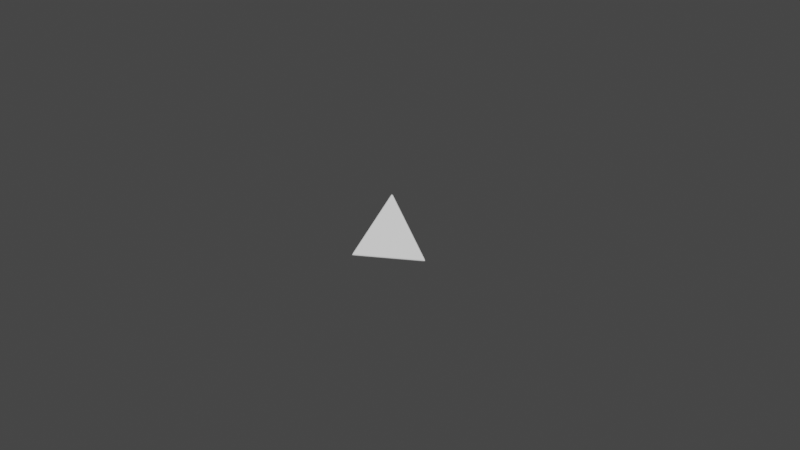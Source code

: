 # Source: d4.blend  (saved by Blender 3.2.14; exported with 4.5.12 LTS)
import bpy
from mathutils import Matrix  # noqa: F401  (used for matrix-valued properties, if any)

bpy.ops.wm.read_factory_settings(use_empty=True)
scene = bpy.context.scene
scene.name = 'Scene'

# ---- collections
col_collection = bpy.data.collections.new('Collection'); scene.collection.children.link(col_collection)

# ---- world
world_world = bpy.data.worlds.new('World'); scene.world = world_world
world_world.use_nodes = True; world_world.node_tree.nodes.clear()
_N = world_world.node_tree.nodes; _L = world_world.node_tree.links
n0 = _N.new('ShaderNodeOutputWorld'); n0.name = 'World Output'; n0.location = (300, 300)
n1 = _N.new('ShaderNodeBackground'); n1.name = 'Background'; n1.location = (10, 300)
n1.inputs[0].default_value = (0.05088, 0.05088, 0.05088, 1.0)
_L.new(n1.outputs[0], n0.inputs[0])
n0.is_active_output = True
world_world.color = (0.05088, 0.05088, 0.05088)
world_world.use_sun_shadow = False
world_world.sun_shadow_jitter_overblur = 0.0

# ---- meshes
me_solid = bpy.data.meshes.new('Solid')
me_solid.from_pydata([(-0.0004661, -1.061e-08, 0.01266), (0.000233, -0.0004037, 0.01266), (0.000233, 0.0004036, 0.01266), (-0.0003207, -0.0002689, 0.01278), (-0.0003207, 0.0002689, 0.01278), (-0.0001028, -1.04e-08, 0.0132), (0.0003932, -0.0001433, 0.01278), (-7.25e-05, -0.0004122, 0.01278), (5.142e-05, -8.908e-05, 0.0132), (-7.25e-05, 0.0004122, 0.01278), (0.0003932, 0.0001433, 0.01278), (5.142e-05, 8.906e-05, 0.0132), (0.01202, -0.0004037, -0.004002), (0.01178, -1.061e-08, -0.004661), (0.01202, 0.0004036, -0.004002), (0.01202, -0.0004122, -0.004328), (0.01218, -0.0001433, -0.003889), (0.01246, -8.908e-05, -0.004351), (0.01194, 0.0002689, -0.004562), (0.01194, -0.0002689, -0.004562), (0.01241, -1.061e-08, -0.004497), (0.01218, 0.0001433, -0.003889), (0.01202, 0.0004122, -0.004328), (0.01246, 8.906e-05, -0.004351), (-0.006358, 0.01021, -0.004002), (-0.005659, 0.01061, -0.004002), (-0.005892, 0.01021, -0.004661), (-0.006213, 0.01047, -0.003889), (-0.006368, 0.01021, -0.004328), (-0.006308, 0.01075, -0.004351), (-0.005654, 0.01062, -0.004328), (-0.005965, 0.01062, -0.003889), (-0.006154, 0.01084, -0.004351), (-0.006203, 0.01021, -0.004562), (-0.005737, 0.01047, -0.004562), (-0.006205, 0.01075, -0.004497), (-0.005659, -0.01061, -0.004002), (-0.006358, -0.01021, -0.004002), (-0.005892, -0.01021, -0.004661), (-0.005965, -0.01062, -0.003889), (-0.005654, -0.01062, -0.004328), (-0.006154, -0.01084, -0.004351), (-0.006368, -0.01021, -0.004328), (-0.006213, -0.01047, -0.003889), (-0.006308, -0.01075, -0.004351), (-0.005737, -0.01047, -0.004562), (-0.006203, -0.01021, -0.004562), (-0.006205, -0.01075, -0.004497)], [], [(0, 24, 37), (13, 38, 26), (2, 14, 25), (0, 3, 5, 4), (3, 7, 8, 5), (1, 6, 8, 7), (6, 10, 11, 8), (2, 9, 11, 10), (9, 4, 5, 11), (5, 8, 11), (12, 15, 17, 16), (15, 19, 20, 17), (13, 18, 20, 19), (18, 22, 23, 20), (14, 21, 23, 22), (21, 16, 17, 23), (17, 20, 23), (24, 27, 29, 28), (27, 31, 32, 29), (25, 30, 32, 31), (30, 34, 35, 32), (26, 33, 35, 34), (33, 28, 29, 35), (29, 32, 35), (36, 39, 41, 40), (39, 43, 44, 41), (37, 42, 44, 43), (42, 46, 47, 44), (38, 45, 47, 46), (45, 40, 41, 47), (41, 44, 47), (0, 37, 43, 3), (3, 43, 39, 7), (7, 39, 36, 1), (1, 12, 16, 6), (6, 16, 21, 10), (10, 21, 14, 2), (2, 25, 31, 9), (9, 31, 27, 4), (4, 27, 24, 0), (13, 26, 34, 18), (18, 34, 30, 22), (22, 30, 25, 14), (26, 38, 46, 33), (33, 46, 42, 28), (28, 42, 37, 24), (12, 36, 40, 15), (15, 40, 45, 19), (19, 45, 38, 13), (1, 36, 12)])
_uv = me_solid.uv_layers.new(name='UVMap')
_uv.uv.foreach_set('vector', [0.01456, 0.75, 0.4257, 0.5126, 0.4257, 0.9874, 0.4257, 0.4874, 0.01456, 0.25, 0.4257, 0.01261, 0.8587, 0.5126, 0.8587, 0.9874, 0.4476, 0.75, 0.01456, 0.75, 0.01094, 0.7563, 0.0, 0.75, 0.01094, 0.7437, 0.8769, 0.4808, 0.8826, 0.4842, 0.8776, 0.4904, 0.874, 0.4883, 0.8587, 0.01261, 0.8551, 0.006351, 0.866, 0.0, 0.866, 0.01261, 0.8826, 0.4967, 0.8769, 0.5, 0.874, 0.4925, 0.8776, 0.4904, 0.8587, 0.5126, 0.8551, 0.5064, 0.866, 0.5, 0.866, 0.5126, 0.866, 0.4937, 0.866, 0.4871, 0.874, 0.4883, 0.874, 0.4925, 0.874, 0.4883, 0.8776, 0.4904, 0.874, 0.4925, 0.4476, 0.25, 0.444, 0.2563, 0.433, 0.25, 0.444, 0.2437, 0.8718, 0.8099, 0.866, 0.8066, 0.8711, 0.8003, 0.8747, 0.8024, 0.4257, 0.4874, 0.433, 0.4874, 0.433, 0.5, 0.4221, 0.4936, 0.866, 0.7941, 0.8718, 0.7907, 0.8747, 0.7983, 0.8711, 0.8003, 0.8587, 0.9874, 0.866, 0.9874, 0.866, 1.0, 0.8551, 0.9936, 0.8826, 0.797, 0.8826, 0.8037, 0.8747, 0.8024, 0.8747, 0.7983, 0.8747, 0.8024, 0.8711, 0.8003, 0.8747, 0.7983, 0.4257, 0.5126, 0.4221, 0.5064, 0.433, 0.5, 0.433, 0.5126, 0.8826, 0.8258, 0.8769, 0.8291, 0.874, 0.8216, 0.8776, 0.8195, 0.4476, 0.75, 0.444, 0.7563, 0.433, 0.75, 0.444, 0.7437, 0.866, 0.8228, 0.866, 0.8162, 0.874, 0.8174, 0.874, 0.8216, 0.4257, 0.01261, 0.4221, 0.006351, 0.433, 0.0, 0.433, 0.01261, 0.8769, 0.8099, 0.8826, 0.8132, 0.8776, 0.8195, 0.874, 0.8174, 0.8776, 0.8195, 0.874, 0.8216, 0.874, 0.8174, 0.8587, 0.4874, 0.866, 0.4874, 0.866, 0.5, 0.8551, 0.4936, 0.8789, 0.5166, 0.8723, 0.5166, 0.8735, 0.5087, 0.8777, 0.5087, 0.4257, 0.9874, 0.433, 0.9874, 0.433, 1.0, 0.4221, 0.9936, 0.866, 0.5058, 0.8694, 0.5, 0.8756, 0.5051, 0.8735, 0.5087, 0.01456, 0.25, 0.01094, 0.2563, 0.0, 0.25, 0.01094, 0.2437, 0.8819, 0.5, 0.8852, 0.5058, 0.8777, 0.5087, 0.8756, 0.5051, 0.8777, 0.5087, 0.8735, 0.5087, 0.8756, 0.5051, 0.01456, 0.75, 0.4257, 0.9874, 0.4221, 0.9936, 0.01094, 0.7563, 0.8723, 0.7907, 0.8723, 0.5166, 0.8789, 0.5166, 0.8789, 0.7907, 0.866, 0.01261, 0.866, 0.4874, 0.8587, 0.4874, 0.8587, 0.01261, 0.8587, 0.01261, 0.4476, 0.25, 0.444, 0.2437, 0.8551, 0.006351, 0.8551, 0.006351, 0.444, 0.2437, 0.442, 0.2404, 0.8532, 0.003018, 0.866, 0.5126, 0.866, 0.9874, 0.8587, 0.9874, 0.8587, 0.5126, 0.8587, 0.5126, 0.4476, 0.75, 0.444, 0.7437, 0.8551, 0.5064, 0.8551, 0.5064, 0.444, 0.7437, 0.442, 0.7404, 0.8532, 0.503, 0.01094, 0.7437, 0.4221, 0.5064, 0.4257, 0.5126, 0.01456, 0.75, 0.4257, 0.4874, 0.4257, 0.01261, 0.433, 0.01261, 0.433, 0.4874, 0.8532, 0.997, 0.442, 0.7596, 0.444, 0.7563, 0.8551, 0.9936, 0.8551, 0.9936, 0.444, 0.7563, 0.4476, 0.75, 0.8587, 0.9874, 0.4257, 0.01261, 0.01456, 0.25, 0.01094, 0.2437, 0.4221, 0.006351, 0.4221, 0.006351, 0.01094, 0.2437, 0.00902, 0.2404, 0.4202, 0.003018, 0.433, 0.5126, 0.433, 0.9874, 0.4257, 0.9874, 0.4257, 0.5126, 0.4476, 0.25, 0.8587, 0.4874, 0.8551, 0.4936, 0.444, 0.2563, 0.4202, 0.497, 0.00902, 0.2596, 0.01094, 0.2563, 0.4221, 0.4936, 0.4221, 0.4936, 0.01094, 0.2563, 0.01456, 0.25, 0.4257, 0.4874, 0.8587, 0.01261, 0.8587, 0.4874, 0.4476, 0.25])
me_solid.update()

# ---- objects
ob_solid = bpy.data.objects.new('Solid', me_solid)

# ---- transforms, parenting, visibility, modifiers, constraints
ob_solid.location = (0.0, 0.0, 0.0)

# ---- collection membership
col_collection.objects.link(ob_solid)

# ---- scene / render settings (as saved in the file)
scene.frame_start = 1; scene.frame_end = 250; scene.frame_set(1)
scene.render.engine = 'BLENDER_EEVEE_NEXT'
scene.cycles.sampling_pattern = 'TABULATED_SOBOL'
scene.cycles.use_light_tree = False
scene.view_settings.view_transform = 'Filmic'
bpy.context.view_layer.update()

# ---- added for rendering (the .blend has no active camera and no usable light): camera, sun
cam_auto = bpy.data.cameras.new('AutoCamera')
cam_auto.lens = 50.0
cam_auto.sensor_width = 36.0
cam_auto.clip_end = 1000.0
ob_auto_camera = bpy.data.objects.new('AutoCamera', cam_auto)
scene.collection.objects.link(ob_auto_camera)
ob_auto_camera.location = (0.188092, -0.222054, 0.152305)
ob_auto_camera.rotation_euler = (1.09748, -7.21219e-08, 0.694738)
scene.camera = ob_auto_camera
light_auto_sun = bpy.data.lights.new('AutoSun', 'SUN')
light_auto_sun.energy = 3.0
light_auto_sun.angle = 0.0523599
ob_auto_sun = bpy.data.objects.new('AutoSun', light_auto_sun)
scene.collection.objects.link(ob_auto_sun)
ob_auto_sun.rotation_euler = (0.872665, 0.174533, 0.523599)
bpy.context.view_layer.update()
